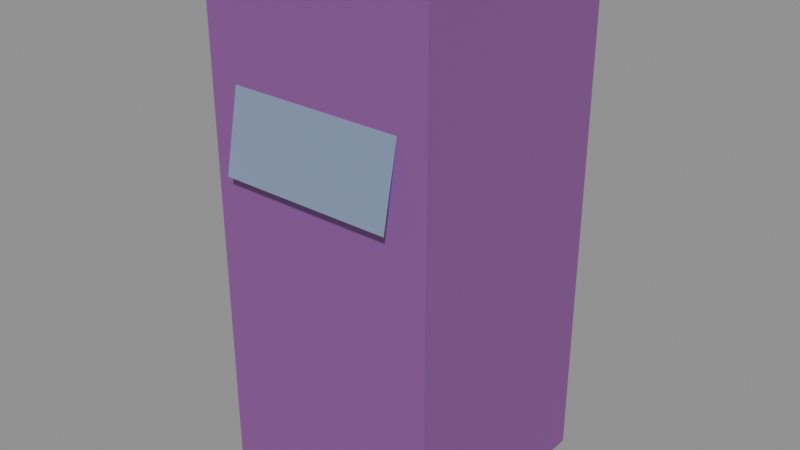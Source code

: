 # Source: arcade_cabinet.blend  (saved by Blender 5.2.44; exported with 4.5.12 LTS)
import bpy
from mathutils import Matrix  # noqa: F401  (used for matrix-valued properties, if any)

bpy.ops.wm.read_factory_settings(use_empty=True)
scene = bpy.context.scene
scene.name = 'Scene'

# ---- materials (node trees are filled in below, after node groups)
mat_arcade_body = bpy.data.materials.new('arcade_body')
mat_screen = bpy.data.materials.new('screen')

# ---- material node trees
mat_arcade_body.use_nodes = True; mat_arcade_body.node_tree.nodes.clear()
_N = mat_arcade_body.node_tree.nodes; _L = mat_arcade_body.node_tree.links
n0 = _N.new('ShaderNodeBsdfPrincipled'); n0.name = 'Principled BSDF'; n0.location = (-200, 100)
n0.inputs[0].default_value = (0.25, 0.08, 0.3, 1.0)
n0.inputs[2].default_value = 0.6
n0.inputs[10].default_value = 0.005
n1 = _N.new('ShaderNodeOutputMaterial'); n1.name = 'Material Output'; n1.location = (200, 100)
_L.new(n0.outputs[0], n1.inputs[0])
n1.is_active_output = True
mat_screen.use_nodes = True; mat_screen.node_tree.nodes.clear()
_N = mat_screen.node_tree.nodes; _L = mat_screen.node_tree.links
n0 = _N.new('ShaderNodeBsdfPrincipled'); n0.name = 'Principled BSDF'; n0.location = (-200, 100)
n0.inputs[0].default_value = (0.02, 0.02, 0.02, 1.0)
n0.inputs[2].default_value = 0.3
n0.inputs[10].default_value = 0.005
n0.inputs[27].default_value = (0.48, 0.63, 1.0, 1.0)
n0.inputs[28].default_value = 0.4
n1 = _N.new('ShaderNodeOutputMaterial'); n1.name = 'Material Output'; n1.location = (200, 100)
_L.new(n0.outputs[0], n1.inputs[0])
n1.is_active_output = True

# ---- meshes
me_box = bpy.data.meshes.new('box')
me_box.from_pydata([(-0.4, -0.4, -0.9), (-0.4, -0.4, 0.9), (-0.4, 0.4, -0.9), (-0.4, 0.4, 0.9), (0.4, -0.4, -0.9), (0.4, -0.4, 0.9), (0.4, 0.4, -0.9), (0.4, 0.4, 0.9)], [], [(0, 1, 3, 2), (2, 3, 7, 6), (6, 7, 5, 4), (4, 5, 1, 0), (2, 6, 4, 0), (7, 3, 1, 5)])
me_box.materials.append(mat_arcade_body)
me_box.update()
me_screen = bpy.data.meshes.new('screen')
me_screen.from_pydata([(-0.3, -1.699e-08, -0.225), (0.3, -1.699e-08, -0.225), (-0.3, 1.699e-08, 0.225), (0.3, 1.699e-08, 0.225)], [], [(0, 1, 3, 2)])
_uv = me_screen.uv_layers.new(name='Float2')
_uv.uv.foreach_set('vector', [-1.987e-08, 1.325e-08, 1.0, 1.325e-08, 1.0, 1.0, -1.987e-08, 1.0])
me_screen.materials.append(mat_screen)
me_screen.update()

# ---- objects
ob_arcade_cabinet = bpy.data.objects.new('arcade_cabinet', None)
ob_box = bpy.data.objects.new('box', me_box)
ob_screen = bpy.data.objects.new('screen', me_screen)

# ---- transforms, parenting, visibility, modifiers, constraints
ob_arcade_cabinet.location = (0.0, 0.0, 0.0)
ob_arcade_cabinet.empty_display_size = 0.1
ob_box.parent = ob_arcade_cabinet
ob_box.location = (0.0, 0.5, 0.9)
ob_screen.parent = ob_arcade_cabinet
ob_screen.location = (0.0, 0.09, 1.35)
ob_screen.rotation_euler = (-0.2, 0.0, 0.0)

# ---- collection membership
scene.collection.objects.link(ob_arcade_cabinet)
scene.collection.objects.link(ob_box)
scene.collection.objects.link(ob_screen)

# ---- scene / render settings (as saved in the file)
scene.frame_start = 1; scene.frame_end = 250; scene.frame_set(1)
scene.render.engine = 'BLENDER_EEVEE_NEXT'
scene.render.bake_bias = 0.0
scene.render.bake_samples = 0
scene.render.compositor_device = 'GPU'
scene.eevee.use_volume_custom_range = False
scene.eevee.fast_gi_thickness_near = 0.1
scene.eevee.fast_gi_thickness_far = 0.0
scene.eevee.ray_tracing_options.screen_trace_thickness = 0.1
bpy.context.view_layer.update()

# ---- added for rendering (the .blend has no active camera and no usable light): camera, sun + grey world if the file has none
cam_auto = bpy.data.cameras.new('AutoCamera')
cam_auto.lens = 50.0
cam_auto.sensor_width = 36.0
cam_auto.clip_end = 1000.0
ob_auto_camera = bpy.data.objects.new('AutoCamera', cam_auto)
scene.collection.objects.link(ob_auto_camera)
ob_auto_camera.location = (1.98665, -1.91133, 2.48932)
ob_auto_camera.rotation_euler = (1.09748, -7.21219e-08, 0.694738)
scene.camera = ob_auto_camera
light_auto_sun = bpy.data.lights.new('AutoSun', 'SUN')
light_auto_sun.energy = 3.0
light_auto_sun.angle = 0.0523599
ob_auto_sun = bpy.data.objects.new('AutoSun', light_auto_sun)
scene.collection.objects.link(ob_auto_sun)
ob_auto_sun.rotation_euler = (0.872665, 0.174533, 0.523599)
if scene.world is None:
    world_auto = bpy.data.worlds.new('AutoWorld')
    world_auto.color = (0.3, 0.3, 0.3)
    scene.world = world_auto
bpy.context.view_layer.update()
